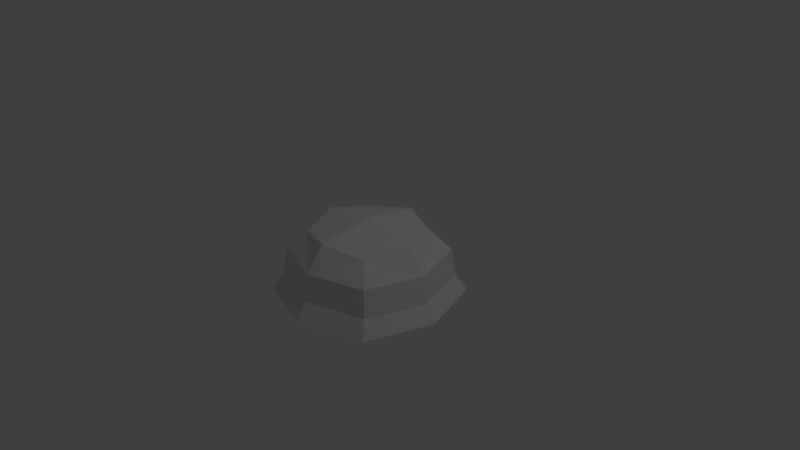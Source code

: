 # Source: shell.blend  (saved by Blender 2.78.0; exported with 4.5.12 LTS)
import bpy
from mathutils import Matrix  # noqa: F401  (used for matrix-valued properties, if any)

bpy.ops.wm.read_factory_settings(use_empty=True)
scene = bpy.context.scene
scene.name = 'Scene'

# ---- collections
col_collection_1 = bpy.data.collections.new('Collection 1'); scene.collection.children.link(col_collection_1)

# ---- materials (node trees are filled in below, after node groups)
mat_shellmaterial = bpy.data.materials.new('ShellMaterial')
mat_shellmaterial.alpha_threshold = 0.0
mat_shellmaterial.use_transparent_shadow = False
mat_shellmaterial.roughness = 0.5

# ---- material node trees

# ---- world
world_world = bpy.data.worlds.new('World'); scene.world = world_world
world_world.color = (0.05088, 0.05088, 0.05088)
world_world.use_sun_shadow = False
world_world.sun_shadow_jitter_overblur = 0.0
world_world.cycles.sampling_method = 'MANUAL'

# ---- cameras
cam_camera = bpy.data.cameras.new('Camera')
cam_camera.clip_end = 100.0
cam_camera.lens = 35.0
cam_camera.sensor_width = 32.0
cam_camera.sensor_height = 18.0
cam_camera.ortho_scale = 7.314
cam_camera.dof.focus_distance = 0.0
cam_camera.dof.aperture_fstop = 128.0

# ---- lights
light_lamp = bpy.data.lights.new('Lamp', 'POINT')
light_lamp.transmission_factor = 0.0
light_lamp.cutoff_distance = 30.0
light_lamp.energy = 100.0
light_lamp.shadow_buffer_clip_start = 1.001
light_lamp.shadow_soft_size = 0.1
light_lamp.shadow_maximum_resolution = 0.006
light_lamp.use_absolute_resolution = True

# ---- meshes
me_cube = bpy.data.meshes.new('Cube')
me_cube.from_pydata([(-1.0, 0.0, 0.08087), (0.0, 1.0, 0.08087), (1.0, 0.0, 0.08087), (0.0, -1.0, 0.08087), (0.0, 0.0, -0.6511), (0.0, 0.0, 0.5151), (2.98e-08, -1.2, -0.5022), (1.2, 2.98e-08, -0.5022), (-2.98e-08, 1.2, -0.5022), (-1.2, -2.98e-08, -0.5022), (-1.0, -7.451e-09, -0.6139), (-0.75, -0.75, 0.08087), (-0.75, 0.0, 0.4065), (-0.9002, 0.9002, -0.5022), (-7.451e-09, 1.0, -0.6139), (0.0, 0.75, 0.4065), (0.9002, 0.9002, -0.5022), (1.0, 7.451e-09, -0.6139), (0.75, 0.0, 0.4065), (0.9002, -0.9002, -0.5022), (7.451e-09, -1.0, -0.6139), (0.0, -0.75, 0.4065), (-0.9002, -0.9002, -0.5022), (-0.75, 0.75, 0.08087), (0.75, 0.75, 0.08087), (0.75, -0.75, 0.08087), (7.451e-09, -1.05, -0.282), (1.05, 7.451e-09, -0.282), (-7.451e-09, 1.05, -0.282), (-1.05, -7.451e-09, -0.282), (-0.7113, -0.7113, -0.5849), (-0.5556, -0.5556, 0.3221), (-0.7113, 0.7113, -0.5849), (-0.5556, 0.5556, 0.3221), (0.7113, -0.7113, -0.5849), (0.5556, -0.5556, 0.3221), (0.7113, 0.7113, -0.5849), (0.5556, 0.5556, 0.3221), (-0.7875, -0.7875, -0.282), (-0.7875, 0.7875, -0.282), (0.7875, 0.7875, -0.282), (0.7875, -0.7875, -0.282)], [], [(0, 29, 38, 11), (0, 11, 31, 12), (0, 12, 33, 23), (0, 23, 39, 29), (1, 28, 39, 23), (1, 23, 33, 15), (1, 15, 37, 24), (1, 24, 40, 28), (2, 27, 40, 24), (2, 24, 37, 18), (2, 18, 35, 25), (2, 25, 41, 27), (3, 26, 41, 25), (3, 25, 35, 21), (3, 21, 31, 11), (3, 11, 38, 26), (4, 10, 32, 14), (4, 14, 36, 17), (4, 17, 34, 20), (4, 20, 30, 10), (5, 18, 37, 15), (5, 15, 33, 12), (5, 12, 31, 21), (5, 21, 35, 18), (6, 20, 34, 19), (6, 19, 41, 26), (6, 26, 38, 22), (6, 22, 30, 20), (7, 17, 36, 16), (7, 16, 40, 27), (7, 27, 41, 19), (7, 19, 34, 17), (8, 14, 32, 13), (8, 13, 39, 28), (8, 28, 40, 16), (8, 16, 36, 14), (9, 10, 30, 22), (9, 22, 38, 29), (9, 29, 39, 13), (9, 13, 32, 10)])
_uv = me_cube.uv_layers.new(name='UVMap')
_uv.uv.foreach_set('vector', [0.9085, 0.7201, 0.8254, 0.715, 0.844, 0.4913, 0.9261, 0.507, 0.9085, 0.7201, 0.9261, 0.507, 0.9955, 0.5483, 1.0, 0.7089, 0.9085, 0.7201, 1.0, 0.7089, 1.0, 0.8355, 0.9322, 0.8948, 0.9085, 0.7201, 0.9322, 0.8948, 0.8503, 0.8985, 0.8254, 0.715, 0.9055, 0.7167, 0.8224, 0.7116, 0.841, 0.4879, 0.9232, 0.5036, 0.9055, 0.7167, 0.9232, 0.5036, 0.9926, 0.5448, 0.9971, 0.7054, 0.9055, 0.7167, 0.9971, 0.7054, 0.9971, 0.8321, 0.9293, 0.8914, 0.9055, 0.7167, 0.9293, 0.8914, 0.8474, 0.8951, 0.8224, 0.7116, 0.9055, 0.7187, 0.8224, 0.7136, 0.841, 0.4899, 0.9232, 0.5056, 0.9055, 0.7187, 0.9232, 0.5056, 0.9926, 0.5468, 0.9971, 0.7074, 0.9055, 0.7187, 0.9971, 0.7074, 0.9971, 0.8341, 0.9293, 0.8934, 0.9055, 0.7187, 0.9293, 0.8934, 0.8474, 0.8971, 0.8224, 0.7136, 0.9085, 0.7221, 0.8254, 0.717, 0.844, 0.4933, 0.9261, 0.509, 0.9085, 0.7221, 0.9261, 0.509, 0.9955, 0.5502, 1.0, 0.7109, 0.9085, 0.7221, 1.0, 0.7109, 1.0, 0.8375, 0.9322, 0.8968, 0.9085, 0.7221, 0.9322, 0.8968, 0.8503, 0.9005, 0.8254, 0.717, 0.265, 0.3083, 0.1914, 0.5653, 0.05561, 0.4301, 0.04415, 0.2227, 0.265, 0.3083, 0.04415, 0.2227, 0.1603, 0.06469, 0.3387, 0.05136, 0.265, 0.3083, 0.3387, 0.05136, 0.4745, 0.1865, 0.4859, 0.394, 0.265, 0.3083, 0.4859, 0.394, 0.3698, 0.5519, 0.1914, 0.5653, 0.1648, 0.8083, 0.2225, 0.6166, 0.3296, 0.716, 0.3296, 0.8754, 0.1648, 0.8083, 0.3296, 0.8754, 0.2441, 1.0, 0.1071, 1.0, 0.1648, 0.8083, 0.1071, 1.0, 2.775e-08, 0.9006, 0.0, 0.7412, 0.1648, 0.8083, 0.0, 0.7412, 0.08544, 0.6166, 0.2225, 0.6166, 0.5301, 0.4111, 0.4859, 0.394, 0.4745, 0.1865, 0.5301, 0.1542, 0.765, 0.7232, 0.7863, 0.4674, 0.844, 0.4933, 0.8254, 0.717, 0.765, 0.7232, 0.8254, 0.717, 0.8503, 0.9005, 0.7936, 0.9329, 0.5301, 0.4111, 0.3976, 0.6166, 0.3698, 0.5519, 0.4859, 0.394, 0.3534, 0.0, 0.3387, 0.05136, 0.1603, 0.06469, 0.1325, 3.228e-08, 0.7621, 0.7198, 0.7833, 0.464, 0.841, 0.4899, 0.8224, 0.7136, 0.7621, 0.7198, 0.8224, 0.7136, 0.8474, 0.8971, 0.7906, 0.9295, 0.3534, 0.0, 0.5301, 0.1542, 0.4745, 0.1865, 0.3387, 0.05136, 0.0, 0.2055, 0.04415, 0.2227, 0.05561, 0.4301, 2.775e-08, 0.4625, 0.7621, 0.7178, 0.7833, 0.462, 0.841, 0.4879, 0.8224, 0.7116, 0.7621, 0.7178, 0.8224, 0.7116, 0.8474, 0.8951, 0.7906, 0.9275, 0.0, 0.2055, 0.1325, 3.228e-08, 0.1603, 0.06469, 0.04415, 0.2227, 0.1767, 0.6166, 0.1914, 0.5653, 0.3698, 0.5519, 0.3976, 0.6166, 0.765, 0.7212, 0.7863, 0.4654, 0.844, 0.4913, 0.8254, 0.715, 0.765, 0.7212, 0.8254, 0.715, 0.8503, 0.8985, 0.7936, 0.9309, 0.1767, 0.6166, 2.775e-08, 0.4625, 0.05561, 0.4301, 0.1914, 0.5653])
me_cube.materials.append(mat_shellmaterial)
me_cube.use_remesh_preserve_volume = False
me_cube.use_remesh_preserve_attributes = False
me_cube.use_mirror_vertex_groups = False
me_cube.update()

# ---- objects
ob_cube = bpy.data.objects.new('Cube', me_cube)
ob_lamp = bpy.data.objects.new('Lamp', light_lamp)
ob_camera = bpy.data.objects.new('Camera', cam_camera)

# ---- transforms, parenting, visibility, modifiers, constraints
ob_cube.location = (0.0, 0.0, 0.0)
ob_cube.lineart.crease_threshold = 0.0
ob_lamp.location = (4.076, 1.005, 5.904)
ob_lamp.rotation_euler = (0.6503, 0.05522, 1.866)
ob_lamp.lock_rotations_4d = False
ob_lamp.empty_display_type = 'ARROWS'
ob_lamp.color = (0.0, 0.0, 0.0, 0.0)
ob_lamp.lineart.crease_threshold = 0.0
ob_camera.location = (7.481, -6.508, 5.344)
ob_camera.rotation_euler = (1.109, 0.0, 0.8149)
ob_camera.lock_rotations_4d = False
ob_camera.empty_display_type = 'ARROWS'
ob_camera.color = (0.0, 0.0, 0.0, 0.0)
ob_camera.display_type = 'WIRE'
ob_camera.lineart.crease_threshold = 0.0

# ---- collection membership
col_collection_1.objects.link(ob_cube)
col_collection_1.objects.link(ob_lamp)
col_collection_1.objects.link(ob_camera)

# ---- scene / render settings (as saved in the file)
scene.camera = ob_camera
scene.frame_start = 1; scene.frame_end = 250; scene.frame_set(1)
scene.render.engine = 'BLENDER_EEVEE_NEXT'
scene.render.resolution_percentage = 50
scene.render.dither_intensity = 0.0
scene.cycles.use_denoising = False
scene.cycles.samples = 128
scene.cycles.sampling_pattern = 'TABULATED_SOBOL'
scene.cycles.light_sampling_threshold = 0.0
scene.cycles.use_adaptive_sampling = False
scene.cycles.use_light_tree = False
scene.cycles.blur_glossy = 0.0
scene.cycles.sample_clamp_indirect = 0.0
scene.view_settings.view_transform = 'Standard'
bpy.context.view_layer.update()

